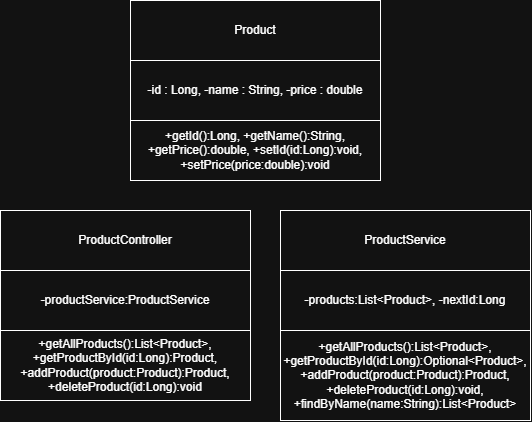

The diagram above was exported from draw.io. Its source (the exported page's mxGraphModel, read from the mxfile embedded in the PNG):
<mxGraphModel dx="784" dy="902" grid="1" gridSize="10" guides="1" tooltips="1" connect="1" arrows="1" fold="1" page="1" pageScale="1" pageWidth="850" pageHeight="1100" math="0" shadow="0">
  <root>
    <mxCell id="0" />
    <mxCell id="1" parent="0" />
    <mxCell id="dvtgSMYbEPieYkxKZidY-1" parent="1" style="rounded=0;whiteSpace=wrap;html=1;" value="ProductController" vertex="1">
      <mxGeometry height="60" width="250" x="160" y="320" as="geometry" />
    </mxCell>
    <mxCell id="dvtgSMYbEPieYkxKZidY-2" parent="1" style="rounded=0;whiteSpace=wrap;html=1;" value="-productService:ProductService" vertex="1">
      <mxGeometry height="60" width="250" x="160" y="380" as="geometry" />
    </mxCell>
    <mxCell id="dvtgSMYbEPieYkxKZidY-3" parent="1" style="rounded=0;whiteSpace=wrap;html=1;" value="+getAllProducts():List&amp;lt;Product&amp;gt;, +getProductById(id:Long):Product, +addProduct(product:Product):Product, +deleteProduct(id:Long):void" vertex="1">
      <mxGeometry height="70" width="250" x="160" y="440" as="geometry" />
    </mxCell>
    <mxCell id="dvtgSMYbEPieYkxKZidY-4" parent="1" style="rounded=0;whiteSpace=wrap;html=1;" value="ProductService" vertex="1">
      <mxGeometry height="60" width="250" x="440" y="320" as="geometry" />
    </mxCell>
    <mxCell id="dvtgSMYbEPieYkxKZidY-5" parent="1" style="rounded=0;whiteSpace=wrap;html=1;" value="-products:List&amp;lt;Product&amp;gt;, -nextId:Long" vertex="1">
      <mxGeometry height="60" width="250" x="440" y="380" as="geometry" />
    </mxCell>
    <mxCell id="dvtgSMYbEPieYkxKZidY-6" parent="1" style="rounded=0;whiteSpace=wrap;html=1;" value="+getAllProducts():List&amp;lt;Product&amp;gt;, +getProductById(id:Long):Optional&amp;lt;Product&amp;gt;, +addProduct(product:Product):Product, +deleteProduct(id:Long):void, +findByName(name:String):List&amp;lt;Product&amp;gt;" vertex="1">
      <mxGeometry height="90" width="250" x="440" y="440" as="geometry" />
    </mxCell>
    <mxCell id="dvtgSMYbEPieYkxKZidY-7" parent="1" style="rounded=0;whiteSpace=wrap;html=1;" value="Product" vertex="1">
      <mxGeometry height="60" width="250" x="290" y="110" as="geometry" />
    </mxCell>
    <mxCell id="dvtgSMYbEPieYkxKZidY-8" parent="1" style="rounded=0;whiteSpace=wrap;html=1;" value="-id : Long,&amp;nbsp;&lt;span style=&quot;background-color: transparent; color: light-dark(rgb(0, 0, 0), rgb(255, 255, 255));&quot;&gt;-name : String, -price : double&lt;/span&gt;" vertex="1">
      <mxGeometry height="60" width="250" x="290" y="170" as="geometry" />
    </mxCell>
    <mxCell id="dvtgSMYbEPieYkxKZidY-9" parent="1" style="rounded=0;whiteSpace=wrap;html=1;" value="+getId():Long, +getName():String, +getPrice():double, +setId(id:Long):void, +setPrice(price:double):void" vertex="1">
      <mxGeometry height="60" width="250" x="290" y="230" as="geometry" />
    </mxCell>
  </root>
</mxGraphModel>